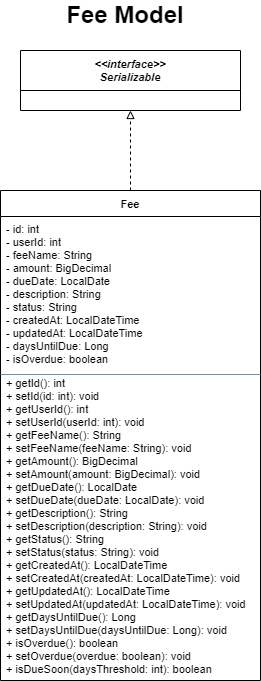

The diagram above was exported from draw.io. Its source (the exported page's mxGraphModel, read from the mxfile embedded in the PNG):
<mxGraphModel dx="1201" dy="817" grid="1" gridSize="10" guides="1" tooltips="1" connect="1" arrows="1" fold="1" page="1" pageScale="1" pageWidth="850" pageHeight="1100" math="0" shadow="0">
  <root>
    <mxCell id="0" />
    <mxCell id="1" parent="0" />
    <mxCell id="Serializable" parent="1" style="swimlane;fontStyle=3;align=center;startSize=40;fontSize=11;" value="&lt;&lt;interface&gt;&gt;&#10;Serializable" vertex="1">
      <mxGeometry height="60" width="220" x="70" y="50" as="geometry" />
    </mxCell>
    <mxCell id="Fee" parent="1" style="swimlane;fontStyle=1;align=center;startSize=26;fontSize=11;" value="Fee" vertex="1">
      <mxGeometry height="490" width="260" x="50" y="190" as="geometry" />
    </mxCell>
    <mxCell id="Fee_A" parent="Fee" style="text;strokeColor=none;fillColor=none;align=left;verticalAlign=top;spacingLeft=4;spacingRight=4;overflow=hidden;rotatable=0;fontSize=11;" value="- id: int&#10;- userId: int&#10;- feeName: String&#10;- amount: BigDecimal&#10;- dueDate: LocalDate&#10;- description: String&#10;- status: String&#10;- createdAt: LocalDateTime&#10;- updatedAt: LocalDateTime&#10;- daysUntilDue: Long&#10;- isOverdue: boolean" vertex="1">
      <mxGeometry height="196" width="260" y="26" as="geometry" />
    </mxCell>
    <mxCell id="Fee_D" parent="Fee" style="line;strokeWidth=1;fillColor=none;strokeColor=#6c8ebf;" value="" vertex="1">
      <mxGeometry height="8" width="260" y="180" as="geometry" />
    </mxCell>
    <mxCell id="Fee_M" parent="Fee" style="text;strokeColor=none;fillColor=none;align=left;verticalAlign=top;spacingLeft=4;spacingRight=4;overflow=hidden;rotatable=0;fontSize=11;" value="+ getId(): int&#10;+ setId(id: int): void&#10;+ getUserId(): int&#10;+ setUserId(userId: int): void&#10;+ getFeeName(): String&#10;+ setFeeName(feeName: String): void&#10;+ getAmount(): BigDecimal&#10;+ setAmount(amount: BigDecimal): void&#10;+ getDueDate(): LocalDate&#10;+ setDueDate(dueDate: LocalDate): void&#10;+ getDescription(): String&#10;+ setDescription(description: String): void&#10;+ getStatus(): String&#10;+ setStatus(status: String): void&#10;+ getCreatedAt(): LocalDateTime&#10;+ setCreatedAt(createdAt: LocalDateTime): void&#10;+ getUpdatedAt(): LocalDateTime&#10;+ setUpdatedAt(updatedAt: LocalDateTime): void&#10;+ getDaysUntilDue(): Long&#10;+ setDaysUntilDue(daysUntilDue: Long): void&#10;+ isOverdue(): boolean&#10;+ setOverdue(overdue: boolean): void&#10;+ isDueSoon(daysThreshold: int): boolean&#10;+ isActive(): boolean&#10;+ isPaid(): boolean" vertex="1">
      <mxGeometry height="300" width="260" y="180" as="geometry" />
    </mxCell>
    <mxCell id="impl_Fee_Serializable" edge="1" parent="1" source="Fee" style="endArrow=block;endFill=0;dashed=1;edgeStyle=orthogonalEdgeStyle;" target="Serializable" value="">
      <mxGeometry relative="1" as="geometry" />
    </mxCell>
    <mxCell id="lHvEDgjKFt9OaEiVDJ7D-1" parent="1" style="text;html=1;whiteSpace=wrap;strokeColor=none;fillColor=none;align=center;verticalAlign=middle;rounded=0;" value="&lt;b&gt;&lt;font style=&quot;font-size: 24px;&quot;&gt;Fee Model&lt;/font&gt;&lt;/b&gt;" vertex="1">
      <mxGeometry height="30" width="230" x="60" as="geometry" />
    </mxCell>
  </root>
</mxGraphModel>